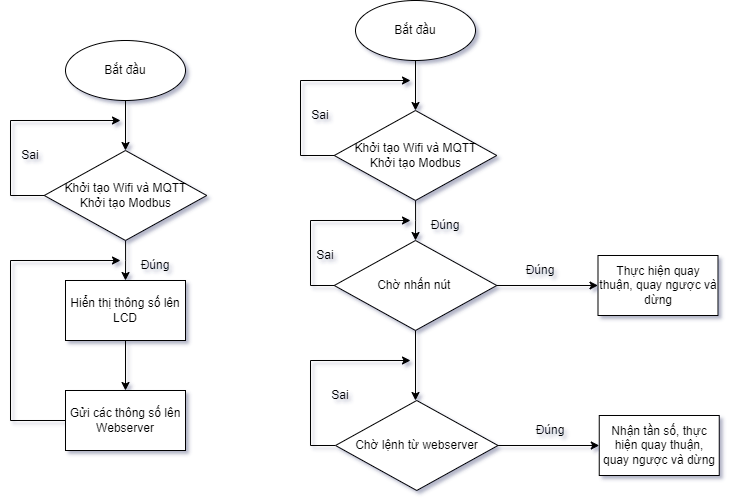

The diagram above was exported from draw.io. Its source (the exported page's mxGraphModel, read from the mxfile embedded in the PNG):
<mxGraphModel dx="1363" dy="708" grid="1" gridSize="10" guides="1" tooltips="1" connect="1" arrows="1" fold="1" page="1" pageScale="1" pageWidth="850" pageHeight="1100" math="0" shadow="0">
  <root>
    <mxCell id="0" />
    <mxCell id="1" parent="0" />
    <mxCell id="rH2fd1sk4xEUKVxHVMj4-3" style="edgeStyle=orthogonalEdgeStyle;rounded=0;orthogonalLoop=1;jettySize=auto;html=1;entryX=0.5;entryY=0;entryDx=0;entryDy=0;" edge="1" parent="1" source="rH2fd1sk4xEUKVxHVMj4-1" target="rH2fd1sk4xEUKVxHVMj4-2">
      <mxGeometry relative="1" as="geometry" />
    </mxCell>
    <mxCell id="rH2fd1sk4xEUKVxHVMj4-1" value="Bắt đầu" style="ellipse;whiteSpace=wrap;html=1;" vertex="1" parent="1">
      <mxGeometry x="125" y="220" width="120" height="60" as="geometry" />
    </mxCell>
    <mxCell id="rH2fd1sk4xEUKVxHVMj4-4" style="edgeStyle=orthogonalEdgeStyle;rounded=0;orthogonalLoop=1;jettySize=auto;html=1;" edge="1" parent="1" source="rH2fd1sk4xEUKVxHVMj4-2">
      <mxGeometry relative="1" as="geometry">
        <mxPoint x="180" y="300" as="targetPoint" />
        <Array as="points">
          <mxPoint x="70" y="375" />
          <mxPoint x="70" y="300" />
        </Array>
      </mxGeometry>
    </mxCell>
    <mxCell id="rH2fd1sk4xEUKVxHVMj4-5" style="edgeStyle=orthogonalEdgeStyle;rounded=0;orthogonalLoop=1;jettySize=auto;html=1;" edge="1" parent="1" source="rH2fd1sk4xEUKVxHVMj4-2">
      <mxGeometry relative="1" as="geometry">
        <mxPoint x="185" y="460" as="targetPoint" />
      </mxGeometry>
    </mxCell>
    <mxCell id="rH2fd1sk4xEUKVxHVMj4-2" value="Khởi tạo Wifi và MQTT&lt;br&gt;Khởi tạo Modbus" style="rhombus;whiteSpace=wrap;html=1;" vertex="1" parent="1">
      <mxGeometry x="103.75" y="330" width="162.5" height="90" as="geometry" />
    </mxCell>
    <mxCell id="rH2fd1sk4xEUKVxHVMj4-9" style="edgeStyle=orthogonalEdgeStyle;rounded=0;orthogonalLoop=1;jettySize=auto;html=1;entryX=0.5;entryY=0;entryDx=0;entryDy=0;" edge="1" parent="1" source="rH2fd1sk4xEUKVxHVMj4-6" target="rH2fd1sk4xEUKVxHVMj4-8">
      <mxGeometry relative="1" as="geometry" />
    </mxCell>
    <mxCell id="rH2fd1sk4xEUKVxHVMj4-6" value="Hiển thị thông số lên LCD" style="rounded=0;whiteSpace=wrap;html=1;" vertex="1" parent="1">
      <mxGeometry x="125" y="460" width="120" height="60" as="geometry" />
    </mxCell>
    <mxCell id="rH2fd1sk4xEUKVxHVMj4-8" value="Gửi các thông số lên Webserver" style="rounded=0;whiteSpace=wrap;html=1;" vertex="1" parent="1">
      <mxGeometry x="125" y="570" width="120" height="60" as="geometry" />
    </mxCell>
    <mxCell id="rH2fd1sk4xEUKVxHVMj4-10" value="" style="endArrow=classic;html=1;rounded=0;exitX=0;exitY=0.5;exitDx=0;exitDy=0;" edge="1" parent="1" source="rH2fd1sk4xEUKVxHVMj4-8">
      <mxGeometry width="50" height="50" relative="1" as="geometry">
        <mxPoint x="120" y="600" as="sourcePoint" />
        <mxPoint x="180" y="440" as="targetPoint" />
        <Array as="points">
          <mxPoint x="70" y="600" />
          <mxPoint x="70" y="440" />
        </Array>
      </mxGeometry>
    </mxCell>
    <mxCell id="rH2fd1sk4xEUKVxHVMj4-12" value="Đúng" style="text;html=1;strokeColor=none;fillColor=none;align=center;verticalAlign=middle;whiteSpace=wrap;rounded=0;" vertex="1" parent="1">
      <mxGeometry x="185" y="430" width="60" height="30" as="geometry" />
    </mxCell>
    <mxCell id="rH2fd1sk4xEUKVxHVMj4-13" value="Sai" style="text;html=1;strokeColor=none;fillColor=none;align=center;verticalAlign=middle;whiteSpace=wrap;rounded=0;" vertex="1" parent="1">
      <mxGeometry x="60" y="320" width="60" height="30" as="geometry" />
    </mxCell>
    <mxCell id="rH2fd1sk4xEUKVxHVMj4-16" style="edgeStyle=orthogonalEdgeStyle;rounded=0;orthogonalLoop=1;jettySize=auto;html=1;entryX=0.5;entryY=0;entryDx=0;entryDy=0;" edge="1" parent="1" source="rH2fd1sk4xEUKVxHVMj4-17" target="rH2fd1sk4xEUKVxHVMj4-20">
      <mxGeometry relative="1" as="geometry" />
    </mxCell>
    <mxCell id="rH2fd1sk4xEUKVxHVMj4-17" value="Bắt đầu" style="ellipse;whiteSpace=wrap;html=1;" vertex="1" parent="1">
      <mxGeometry x="415" y="180" width="120" height="60" as="geometry" />
    </mxCell>
    <mxCell id="rH2fd1sk4xEUKVxHVMj4-18" style="edgeStyle=orthogonalEdgeStyle;rounded=0;orthogonalLoop=1;jettySize=auto;html=1;" edge="1" parent="1" source="rH2fd1sk4xEUKVxHVMj4-20">
      <mxGeometry relative="1" as="geometry">
        <mxPoint x="470" y="260" as="targetPoint" />
        <Array as="points">
          <mxPoint x="360" y="335" />
          <mxPoint x="360" y="260" />
        </Array>
      </mxGeometry>
    </mxCell>
    <mxCell id="rH2fd1sk4xEUKVxHVMj4-19" style="edgeStyle=orthogonalEdgeStyle;rounded=0;orthogonalLoop=1;jettySize=auto;html=1;" edge="1" parent="1" source="rH2fd1sk4xEUKVxHVMj4-20">
      <mxGeometry relative="1" as="geometry">
        <mxPoint x="475" y="420" as="targetPoint" />
      </mxGeometry>
    </mxCell>
    <mxCell id="rH2fd1sk4xEUKVxHVMj4-20" value="Khởi tạo Wifi và MQTT&lt;br&gt;Khởi tạo Modbus" style="rhombus;whiteSpace=wrap;html=1;" vertex="1" parent="1">
      <mxGeometry x="393.75" y="290" width="162.5" height="90" as="geometry" />
    </mxCell>
    <mxCell id="rH2fd1sk4xEUKVxHVMj4-21" style="edgeStyle=orthogonalEdgeStyle;rounded=0;orthogonalLoop=1;jettySize=auto;html=1;entryX=0.5;entryY=0;entryDx=0;entryDy=0;" edge="1" parent="1">
      <mxGeometry relative="1" as="geometry">
        <mxPoint x="475" y="480" as="sourcePoint" />
        <mxPoint x="475" y="580" as="targetPoint" />
      </mxGeometry>
    </mxCell>
    <mxCell id="rH2fd1sk4xEUKVxHVMj4-25" value="Đúng" style="text;html=1;strokeColor=none;fillColor=none;align=center;verticalAlign=middle;whiteSpace=wrap;rounded=0;" vertex="1" parent="1">
      <mxGeometry x="475" y="390" width="60" height="30" as="geometry" />
    </mxCell>
    <mxCell id="rH2fd1sk4xEUKVxHVMj4-26" value="Sai" style="text;html=1;strokeColor=none;fillColor=none;align=center;verticalAlign=middle;whiteSpace=wrap;rounded=0;" vertex="1" parent="1">
      <mxGeometry x="350" y="280" width="60" height="30" as="geometry" />
    </mxCell>
    <mxCell id="rH2fd1sk4xEUKVxHVMj4-32" style="edgeStyle=orthogonalEdgeStyle;rounded=0;orthogonalLoop=1;jettySize=auto;html=1;" edge="1" parent="1" source="rH2fd1sk4xEUKVxHVMj4-29">
      <mxGeometry relative="1" as="geometry">
        <mxPoint x="470" y="400" as="targetPoint" />
        <Array as="points">
          <mxPoint x="370" y="465" />
          <mxPoint x="370" y="400" />
        </Array>
      </mxGeometry>
    </mxCell>
    <mxCell id="rH2fd1sk4xEUKVxHVMj4-36" value="" style="edgeStyle=orthogonalEdgeStyle;rounded=0;orthogonalLoop=1;jettySize=auto;html=1;" edge="1" parent="1" source="rH2fd1sk4xEUKVxHVMj4-29" target="rH2fd1sk4xEUKVxHVMj4-35">
      <mxGeometry relative="1" as="geometry" />
    </mxCell>
    <mxCell id="rH2fd1sk4xEUKVxHVMj4-29" value="Chờ nhấn nút&amp;nbsp;" style="rhombus;whiteSpace=wrap;html=1;" vertex="1" parent="1">
      <mxGeometry x="393.75" y="420" width="162.5" height="90" as="geometry" />
    </mxCell>
    <mxCell id="rH2fd1sk4xEUKVxHVMj4-31" style="edgeStyle=orthogonalEdgeStyle;rounded=0;orthogonalLoop=1;jettySize=auto;html=1;" edge="1" parent="1" source="rH2fd1sk4xEUKVxHVMj4-30">
      <mxGeometry relative="1" as="geometry">
        <mxPoint x="470" y="540" as="targetPoint" />
        <Array as="points">
          <mxPoint x="370" y="625" />
          <mxPoint x="370" y="540" />
        </Array>
      </mxGeometry>
    </mxCell>
    <mxCell id="rH2fd1sk4xEUKVxHVMj4-38" value="" style="edgeStyle=orthogonalEdgeStyle;rounded=0;orthogonalLoop=1;jettySize=auto;html=1;" edge="1" parent="1" source="rH2fd1sk4xEUKVxHVMj4-30" target="rH2fd1sk4xEUKVxHVMj4-37">
      <mxGeometry relative="1" as="geometry" />
    </mxCell>
    <mxCell id="rH2fd1sk4xEUKVxHVMj4-30" value="Chờ lệnh từ webserver" style="rhombus;whiteSpace=wrap;html=1;" vertex="1" parent="1">
      <mxGeometry x="395" y="580" width="162.5" height="90" as="geometry" />
    </mxCell>
    <mxCell id="rH2fd1sk4xEUKVxHVMj4-33" value="Sai" style="text;html=1;strokeColor=none;fillColor=none;align=center;verticalAlign=middle;whiteSpace=wrap;rounded=0;" vertex="1" parent="1">
      <mxGeometry x="355" y="420" width="60" height="30" as="geometry" />
    </mxCell>
    <mxCell id="rH2fd1sk4xEUKVxHVMj4-34" value="Sai" style="text;html=1;strokeColor=none;fillColor=none;align=center;verticalAlign=middle;whiteSpace=wrap;rounded=0;" vertex="1" parent="1">
      <mxGeometry x="370" y="560" width="60" height="30" as="geometry" />
    </mxCell>
    <mxCell id="rH2fd1sk4xEUKVxHVMj4-35" value="Thực hiện quay thuận, quay ngược và dừng" style="whiteSpace=wrap;html=1;" vertex="1" parent="1">
      <mxGeometry x="657.5" y="435" width="120" height="60" as="geometry" />
    </mxCell>
    <mxCell id="rH2fd1sk4xEUKVxHVMj4-37" value="&lt;span style=&quot;&quot;&gt;Nhận tần số, thực hiện quay thuận, quay ngược và dừng&lt;/span&gt;" style="whiteSpace=wrap;html=1;" vertex="1" parent="1">
      <mxGeometry x="658.75" y="595" width="120" height="60" as="geometry" />
    </mxCell>
    <mxCell id="rH2fd1sk4xEUKVxHVMj4-39" value="Đúng" style="text;html=1;strokeColor=none;fillColor=none;align=center;verticalAlign=middle;whiteSpace=wrap;rounded=0;" vertex="1" parent="1">
      <mxGeometry x="570" y="435" width="60" height="30" as="geometry" />
    </mxCell>
    <mxCell id="rH2fd1sk4xEUKVxHVMj4-40" value="Đúng" style="text;html=1;strokeColor=none;fillColor=none;align=center;verticalAlign=middle;whiteSpace=wrap;rounded=0;" vertex="1" parent="1">
      <mxGeometry x="580" y="595" width="60" height="30" as="geometry" />
    </mxCell>
  </root>
</mxGraphModel>